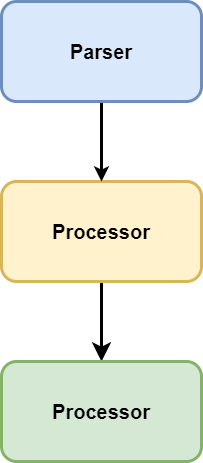

The diagram above was exported from draw.io. Its source (the exported page's mxGraphModel, read from the mxfile embedded in the PNG):
<mxGraphModel dx="1422" dy="862" grid="1" gridSize="10" guides="1" tooltips="1" connect="1" arrows="1" fold="1" page="1" pageScale="1" pageWidth="850" pageHeight="1100" math="0" shadow="0">
  <root>
    <mxCell id="0" />
    <mxCell id="1" parent="0" />
    <mxCell id="FvsguNiBHc7uHGyN1udh-2" style="edgeStyle=orthogonalEdgeStyle;rounded=0;orthogonalLoop=1;jettySize=auto;html=1;exitX=0.5;exitY=1;exitDx=0;exitDy=0;entryX=0.5;entryY=0;entryDx=0;entryDy=0;fontSize=20;endSize=10;startSize=6;strokeWidth=3;" parent="1" source="l9jknNCCSgHPeaAXD8HK-3" target="l9jknNCCSgHPeaAXD8HK-5" edge="1">
      <mxGeometry relative="1" as="geometry" />
    </mxCell>
    <mxCell id="l9jknNCCSgHPeaAXD8HK-3" value="Processor" style="rounded=1;whiteSpace=wrap;html=1;fontSize=20;fontStyle=1;strokeWidth=3;fillColor=#fff2cc;strokeColor=#d6b656;" parent="1" vertex="1">
      <mxGeometry x="350" y="350" width="200" height="100" as="geometry" />
    </mxCell>
    <mxCell id="FvsguNiBHc7uHGyN1udh-1" style="edgeStyle=orthogonalEdgeStyle;rounded=0;orthogonalLoop=1;jettySize=auto;html=1;exitX=0.5;exitY=1;exitDx=0;exitDy=0;entryX=0.5;entryY=0;entryDx=0;entryDy=0;fontSize=20;strokeWidth=3;" parent="1" source="l9jknNCCSgHPeaAXD8HK-4" target="l9jknNCCSgHPeaAXD8HK-3" edge="1">
      <mxGeometry relative="1" as="geometry" />
    </mxCell>
    <mxCell id="l9jknNCCSgHPeaAXD8HK-4" value="Parser" style="rounded=1;whiteSpace=wrap;html=1;fontSize=20;fontStyle=1;strokeWidth=3;fillColor=#dae8fc;strokeColor=#6c8ebf;" parent="1" vertex="1">
      <mxGeometry x="350" y="170" width="200" height="100" as="geometry" />
    </mxCell>
    <mxCell id="l9jknNCCSgHPeaAXD8HK-5" value="Processor" style="rounded=1;whiteSpace=wrap;html=1;fontSize=20;fontStyle=1;strokeWidth=3;fillColor=#d5e8d4;strokeColor=#82b366;" parent="1" vertex="1">
      <mxGeometry x="350" y="530" width="200" height="100" as="geometry" />
    </mxCell>
  </root>
</mxGraphModel>